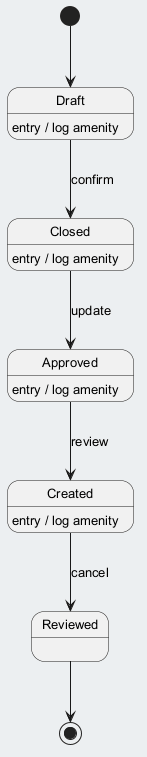

The diagram above was rendered by PlantUML. Its source (embedded in the PNG):
@startuml
skinparam backgroundColor #ECEFF1
skinparam classBackgroundColor #FFFFFF
skinparam classBorderColor #455A64
skinparam defaultFontSize 13
[*] --> Draft
Draft --> Closed : confirm
Draft : entry / log amenity
Closed --> Approved : update
Closed : entry / log amenity
Approved --> Created : review
Approved : entry / log amenity
Created --> Reviewed : cancel
Created : entry / log amenity
Reviewed --> [*]
@enduml